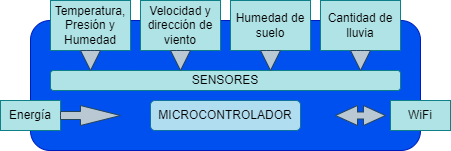

The diagram above was exported from draw.io. Its source (the exported page's mxGraphModel, read from the mxfile embedded in the PNG):
<mxGraphModel dx="503" dy="293" grid="1" gridSize="10" guides="1" tooltips="1" connect="1" arrows="1" fold="1" page="1" pageScale="1" pageWidth="850" pageHeight="1100" math="0" shadow="0">
  <root>
    <mxCell id="0" />
    <mxCell id="1" parent="0" />
    <mxCell id="hp7oZUjcX--3qzVWR87E-1" value="" style="rounded=1;whiteSpace=wrap;html=1;fillColor=#0050ef;fontColor=#ffffff;strokeColor=#001DBC;" vertex="1" parent="1">
      <mxGeometry x="190" y="140" width="390" height="130" as="geometry" />
    </mxCell>
    <mxCell id="hp7oZUjcX--3qzVWR87E-2" value="Temperatura, Presión y Humedad" style="rounded=0;whiteSpace=wrap;html=1;fillColor=#b0e3e6;strokeColor=#0e8088;" vertex="1" parent="1">
      <mxGeometry x="210" y="120" width="80" height="50" as="geometry" />
    </mxCell>
    <mxCell id="hp7oZUjcX--3qzVWR87E-5" value="Velocidad y dirección de viento" style="rounded=0;whiteSpace=wrap;html=1;fillColor=#b0e3e6;strokeColor=#0e8088;" vertex="1" parent="1">
      <mxGeometry x="300" y="120" width="80" height="50" as="geometry" />
    </mxCell>
    <mxCell id="hp7oZUjcX--3qzVWR87E-8" value="Humedad de suelo" style="rounded=0;whiteSpace=wrap;html=1;fillColor=#b0e3e6;strokeColor=#0e8088;" vertex="1" parent="1">
      <mxGeometry x="390" y="120" width="80" height="50" as="geometry" />
    </mxCell>
    <mxCell id="hp7oZUjcX--3qzVWR87E-9" value="Cantidad de lluvia" style="rounded=0;whiteSpace=wrap;html=1;fillColor=#b0e3e6;strokeColor=#0e8088;" vertex="1" parent="1">
      <mxGeometry x="480" y="120" width="80" height="50" as="geometry" />
    </mxCell>
    <mxCell id="hp7oZUjcX--3qzVWR87E-11" value="SENSORES" style="rounded=1;whiteSpace=wrap;html=1;fillColor=#b0e3e6;strokeColor=#0e8088;" vertex="1" parent="1">
      <mxGeometry x="210" y="190" width="350" height="20" as="geometry" />
    </mxCell>
    <mxCell id="hp7oZUjcX--3qzVWR87E-12" value="MICROCONTROLADOR" style="rounded=1;whiteSpace=wrap;html=1;fillColor=#b1ddf0;strokeColor=#10739e;" vertex="1" parent="1">
      <mxGeometry x="310" y="220" width="150" height="30" as="geometry" />
    </mxCell>
    <mxCell id="hp7oZUjcX--3qzVWR87E-13" value="" style="html=1;shadow=0;dashed=0;align=center;verticalAlign=middle;shape=mxgraph.arrows2.twoWayArrow;dy=0.65;dx=22;fillColor=#bac8d3;strokeColor=#23445d;" vertex="1" parent="1">
      <mxGeometry x="495" y="225" width="50" height="20" as="geometry" />
    </mxCell>
    <mxCell id="hp7oZUjcX--3qzVWR87E-14" value="WiFi" style="rounded=0;whiteSpace=wrap;html=1;fillColor=#b0e3e6;strokeColor=#0e8088;" vertex="1" parent="1">
      <mxGeometry x="550" y="220" width="60" height="30" as="geometry" />
    </mxCell>
    <mxCell id="hp7oZUjcX--3qzVWR87E-15" value="Energía" style="rounded=0;whiteSpace=wrap;html=1;fillColor=#b0e3e6;strokeColor=#0e8088;" vertex="1" parent="1">
      <mxGeometry x="160" y="220" width="60" height="30" as="geometry" />
    </mxCell>
    <mxCell id="hp7oZUjcX--3qzVWR87E-16" value="" style="html=1;shadow=0;dashed=0;align=center;verticalAlign=middle;shape=mxgraph.arrows2.arrow;dy=0.6;dx=40;notch=0;fillColor=#bac8d3;strokeColor=#23445d;" vertex="1" parent="1">
      <mxGeometry x="220" y="225" width="60" height="20" as="geometry" />
    </mxCell>
    <mxCell id="hp7oZUjcX--3qzVWR87E-17" value="" style="html=1;shadow=0;dashed=0;align=center;verticalAlign=middle;shape=mxgraph.arrows2.arrow;dy=0.6;dx=40;direction=south;notch=0;fillColor=#bac8d3;strokeColor=#23445d;" vertex="1" parent="1">
      <mxGeometry x="240" y="170" width="20" height="20" as="geometry" />
    </mxCell>
    <mxCell id="hp7oZUjcX--3qzVWR87E-18" value="" style="html=1;shadow=0;dashed=0;align=center;verticalAlign=middle;shape=mxgraph.arrows2.arrow;dy=0.6;dx=40;direction=south;notch=0;fillColor=#bac8d3;strokeColor=#23445d;" vertex="1" parent="1">
      <mxGeometry x="330" y="170" width="20" height="20" as="geometry" />
    </mxCell>
    <mxCell id="hp7oZUjcX--3qzVWR87E-19" value="" style="html=1;shadow=0;dashed=0;align=center;verticalAlign=middle;shape=mxgraph.arrows2.arrow;dy=0.6;dx=40;direction=south;notch=0;fillColor=#bac8d3;strokeColor=#23445d;" vertex="1" parent="1">
      <mxGeometry x="510" y="170" width="20" height="20" as="geometry" />
    </mxCell>
    <mxCell id="hp7oZUjcX--3qzVWR87E-20" value="" style="html=1;shadow=0;dashed=0;align=center;verticalAlign=middle;shape=mxgraph.arrows2.arrow;dy=0.6;dx=40;direction=south;notch=0;fillColor=#bac8d3;strokeColor=#23445d;" vertex="1" parent="1">
      <mxGeometry x="420" y="170" width="20" height="20" as="geometry" />
    </mxCell>
  </root>
</mxGraphModel>